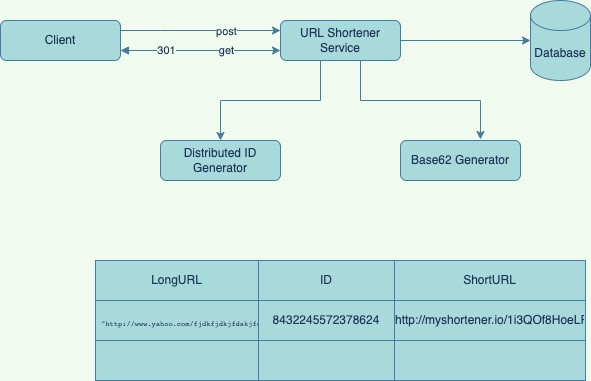

The diagram above was exported from draw.io. Its source (the exported page's mxGraphModel, read from the mxfile embedded in the PNG):
<mxGraphModel dx="1428" dy="628" grid="1" gridSize="10" guides="1" tooltips="1" connect="1" arrows="1" fold="1" page="0" pageScale="1" pageWidth="827" pageHeight="1169" background="#F1FAEE" math="0" shadow="0">
  <root>
    <mxCell id="0" />
    <mxCell id="1" parent="0" />
    <mxCell id="3huOr2LNlHPRAWv7arK6-7" style="edgeStyle=orthogonalEdgeStyle;rounded=0;orthogonalLoop=1;jettySize=auto;html=1;entryX=0.5;entryY=0;entryDx=0;entryDy=0;labelBackgroundColor=#F1FAEE;strokeColor=#457B9D;fontColor=#1D3557;" parent="1" source="3huOr2LNlHPRAWv7arK6-1" target="3huOr2LNlHPRAWv7arK6-4" edge="1">
      <mxGeometry relative="1" as="geometry">
        <Array as="points">
          <mxPoint x="80" y="160" />
          <mxPoint x="-20" y="160" />
        </Array>
      </mxGeometry>
    </mxCell>
    <mxCell id="3huOr2LNlHPRAWv7arK6-8" style="edgeStyle=orthogonalEdgeStyle;rounded=0;orthogonalLoop=1;jettySize=auto;html=1;labelBackgroundColor=#F1FAEE;strokeColor=#457B9D;fontColor=#1D3557;" parent="1" source="3huOr2LNlHPRAWv7arK6-1" edge="1">
      <mxGeometry relative="1" as="geometry">
        <mxPoint x="240" y="199" as="targetPoint" />
        <Array as="points">
          <mxPoint x="120" y="160" />
          <mxPoint x="240" y="160" />
        </Array>
      </mxGeometry>
    </mxCell>
    <mxCell id="3huOr2LNlHPRAWv7arK6-9" style="edgeStyle=orthogonalEdgeStyle;rounded=0;orthogonalLoop=1;jettySize=auto;html=1;entryX=0;entryY=0.5;entryDx=0;entryDy=0;entryPerimeter=0;labelBackgroundColor=#F1FAEE;strokeColor=#457B9D;fontColor=#1D3557;" parent="1" source="3huOr2LNlHPRAWv7arK6-1" target="3huOr2LNlHPRAWv7arK6-3" edge="1">
      <mxGeometry relative="1" as="geometry" />
    </mxCell>
    <mxCell id="3huOr2LNlHPRAWv7arK6-1" value="URL Shortener Service" style="rounded=1;whiteSpace=wrap;html=1;fillColor=#A8DADC;strokeColor=#457B9D;fontColor=#1D3557;" parent="1" vertex="1">
      <mxGeometry x="40" y="80" width="120" height="40" as="geometry" />
    </mxCell>
    <mxCell id="3huOr2LNlHPRAWv7arK6-3" value="Database" style="shape=cylinder3;whiteSpace=wrap;html=1;boundedLbl=1;backgroundOutline=1;size=15;fillColor=#A8DADC;strokeColor=#457B9D;fontColor=#1D3557;" parent="1" vertex="1">
      <mxGeometry x="290" y="60" width="60" height="80" as="geometry" />
    </mxCell>
    <mxCell id="3huOr2LNlHPRAWv7arK6-4" value="Distributed ID Generator" style="rounded=1;whiteSpace=wrap;html=1;fillColor=#A8DADC;strokeColor=#457B9D;fontColor=#1D3557;" parent="1" vertex="1">
      <mxGeometry x="-80" y="200" width="120" height="40" as="geometry" />
    </mxCell>
    <mxCell id="3huOr2LNlHPRAWv7arK6-5" value="Base62 Generator" style="rounded=1;whiteSpace=wrap;html=1;fillColor=#A8DADC;strokeColor=#457B9D;fontColor=#1D3557;" parent="1" vertex="1">
      <mxGeometry x="160" y="200" width="120" height="40" as="geometry" />
    </mxCell>
    <mxCell id="3huOr2LNlHPRAWv7arK6-13" style="edgeStyle=orthogonalEdgeStyle;rounded=0;orthogonalLoop=1;jettySize=auto;html=1;entryX=0;entryY=0.25;entryDx=0;entryDy=0;labelBackgroundColor=#F1FAEE;strokeColor=#457B9D;fontColor=#1D3557;" parent="1" source="3huOr2LNlHPRAWv7arK6-12" target="3huOr2LNlHPRAWv7arK6-1" edge="1">
      <mxGeometry relative="1" as="geometry">
        <Array as="points">
          <mxPoint x="-80" y="90" />
          <mxPoint x="-80" y="90" />
        </Array>
      </mxGeometry>
    </mxCell>
    <mxCell id="3huOr2LNlHPRAWv7arK6-14" value="post" style="edgeLabel;html=1;align=center;verticalAlign=middle;resizable=0;points=[];labelBackgroundColor=#F1FAEE;fontColor=#1D3557;" parent="3huOr2LNlHPRAWv7arK6-13" vertex="1" connectable="0">
      <mxGeometry x="0.3106" relative="1" as="geometry">
        <mxPoint as="offset" />
      </mxGeometry>
    </mxCell>
    <mxCell id="3huOr2LNlHPRAWv7arK6-15" style="edgeStyle=orthogonalEdgeStyle;rounded=0;orthogonalLoop=1;jettySize=auto;html=1;entryX=0;entryY=0.75;entryDx=0;entryDy=0;startArrow=block;startFill=1;labelBackgroundColor=#F1FAEE;strokeColor=#457B9D;fontColor=#1D3557;" parent="1" source="3huOr2LNlHPRAWv7arK6-12" target="3huOr2LNlHPRAWv7arK6-1" edge="1">
      <mxGeometry relative="1" as="geometry">
        <Array as="points">
          <mxPoint x="-80" y="110" />
          <mxPoint x="-80" y="110" />
        </Array>
      </mxGeometry>
    </mxCell>
    <mxCell id="3huOr2LNlHPRAWv7arK6-16" value="get" style="edgeLabel;html=1;align=center;verticalAlign=middle;resizable=0;points=[];labelBackgroundColor=#F1FAEE;fontColor=#1D3557;" parent="3huOr2LNlHPRAWv7arK6-15" vertex="1" connectable="0">
      <mxGeometry x="0.3106" y="1" relative="1" as="geometry">
        <mxPoint as="offset" />
      </mxGeometry>
    </mxCell>
    <mxCell id="3huOr2LNlHPRAWv7arK6-18" value="301" style="edgeLabel;html=1;align=center;verticalAlign=middle;resizable=0;points=[];labelBackgroundColor=#F1FAEE;fontColor=#1D3557;" parent="3huOr2LNlHPRAWv7arK6-15" vertex="1" connectable="0">
      <mxGeometry x="-0.4325" y="1" relative="1" as="geometry">
        <mxPoint as="offset" />
      </mxGeometry>
    </mxCell>
    <mxCell id="3huOr2LNlHPRAWv7arK6-12" value="Client" style="rounded=1;whiteSpace=wrap;html=1;fillColor=#A8DADC;strokeColor=#457B9D;fontColor=#1D3557;" parent="1" vertex="1">
      <mxGeometry x="-240" y="80" width="120" height="40" as="geometry" />
    </mxCell>
    <mxCell id="aPmo1T_wZ1J99y9kle3J-1" value="" style="shape=table;html=1;whiteSpace=wrap;startSize=0;container=1;collapsible=0;childLayout=tableLayout;fillColor=#A8DADC;strokeColor=#457B9D;fontColor=#1D3557;" parent="1" vertex="1">
      <mxGeometry x="-145" y="320" width="490" height="120" as="geometry" />
    </mxCell>
    <mxCell id="aPmo1T_wZ1J99y9kle3J-2" value="" style="shape=partialRectangle;html=1;whiteSpace=wrap;collapsible=0;dropTarget=0;pointerEvents=0;fillColor=none;top=0;left=0;bottom=0;right=0;points=[[0,0.5],[1,0.5]];portConstraint=eastwest;strokeColor=#457B9D;fontColor=#1D3557;" parent="aPmo1T_wZ1J99y9kle3J-1" vertex="1">
      <mxGeometry width="490" height="40" as="geometry" />
    </mxCell>
    <mxCell id="aPmo1T_wZ1J99y9kle3J-3" value="LongURL" style="shape=partialRectangle;html=1;whiteSpace=wrap;connectable=0;fillColor=none;top=0;left=0;bottom=0;right=0;overflow=hidden;pointerEvents=1;strokeColor=#457B9D;fontColor=#1D3557;" parent="aPmo1T_wZ1J99y9kle3J-2" vertex="1">
      <mxGeometry width="163" height="40" as="geometry" />
    </mxCell>
    <mxCell id="aPmo1T_wZ1J99y9kle3J-4" value="ID" style="shape=partialRectangle;html=1;whiteSpace=wrap;connectable=0;fillColor=none;top=0;left=0;bottom=0;right=0;overflow=hidden;pointerEvents=1;strokeColor=#457B9D;fontColor=#1D3557;" parent="aPmo1T_wZ1J99y9kle3J-2" vertex="1">
      <mxGeometry x="163" width="136" height="40" as="geometry" />
    </mxCell>
    <mxCell id="aPmo1T_wZ1J99y9kle3J-5" value="ShortURL" style="shape=partialRectangle;html=1;whiteSpace=wrap;connectable=0;fillColor=none;top=0;left=0;bottom=0;right=0;overflow=hidden;pointerEvents=1;strokeColor=#457B9D;fontColor=#1D3557;" parent="aPmo1T_wZ1J99y9kle3J-2" vertex="1">
      <mxGeometry x="299" width="191" height="40" as="geometry" />
    </mxCell>
    <mxCell id="aPmo1T_wZ1J99y9kle3J-6" value="" style="shape=partialRectangle;html=1;whiteSpace=wrap;collapsible=0;dropTarget=0;pointerEvents=0;fillColor=none;top=0;left=0;bottom=0;right=0;points=[[0,0.5],[1,0.5]];portConstraint=eastwest;strokeColor=#457B9D;fontColor=#1D3557;" parent="aPmo1T_wZ1J99y9kle3J-1" vertex="1">
      <mxGeometry y="40" width="490" height="40" as="geometry" />
    </mxCell>
    <mxCell id="aPmo1T_wZ1J99y9kle3J-7" value="&lt;pre&gt;&lt;font style=&quot;font-size: 7px&quot;&gt; &quot;http://www.yahoo.com/fjdkfjdkjfdskjfdskjfdskjfdskjfdskjfdskjfsdkjfdksjfdsjf&quot;;&lt;/font&gt;&lt;/pre&gt;" style="shape=partialRectangle;html=1;whiteSpace=wrap;connectable=0;fillColor=none;top=0;left=0;bottom=0;right=0;overflow=hidden;pointerEvents=1;align=left;strokeColor=#457B9D;fontColor=#1D3557;" parent="aPmo1T_wZ1J99y9kle3J-6" vertex="1">
      <mxGeometry width="163" height="40" as="geometry" />
    </mxCell>
    <mxCell id="aPmo1T_wZ1J99y9kle3J-8" value="8432245572378624" style="shape=partialRectangle;html=1;whiteSpace=wrap;connectable=0;fillColor=none;top=0;left=0;bottom=0;right=0;overflow=hidden;pointerEvents=1;strokeColor=#457B9D;fontColor=#1D3557;" parent="aPmo1T_wZ1J99y9kle3J-6" vertex="1">
      <mxGeometry x="163" width="136" height="40" as="geometry" />
    </mxCell>
    <mxCell id="aPmo1T_wZ1J99y9kle3J-9" value="http://myshortener.io/1i3QOf8HoeLPy8e6MlU4E0" style="shape=partialRectangle;html=1;whiteSpace=wrap;connectable=0;fillColor=none;top=0;left=0;bottom=0;right=0;overflow=hidden;pointerEvents=1;strokeColor=#457B9D;fontColor=#1D3557;" parent="aPmo1T_wZ1J99y9kle3J-6" vertex="1">
      <mxGeometry x="299" width="191" height="40" as="geometry" />
    </mxCell>
    <mxCell id="aPmo1T_wZ1J99y9kle3J-10" value="" style="shape=partialRectangle;html=1;whiteSpace=wrap;collapsible=0;dropTarget=0;pointerEvents=0;fillColor=none;top=0;left=0;bottom=0;right=0;points=[[0,0.5],[1,0.5]];portConstraint=eastwest;strokeColor=#457B9D;fontColor=#1D3557;" parent="aPmo1T_wZ1J99y9kle3J-1" vertex="1">
      <mxGeometry y="80" width="490" height="40" as="geometry" />
    </mxCell>
    <mxCell id="aPmo1T_wZ1J99y9kle3J-11" value="" style="shape=partialRectangle;html=1;whiteSpace=wrap;connectable=0;fillColor=none;top=0;left=0;bottom=0;right=0;overflow=hidden;pointerEvents=1;strokeColor=#457B9D;fontColor=#1D3557;" parent="aPmo1T_wZ1J99y9kle3J-10" vertex="1">
      <mxGeometry width="163" height="40" as="geometry" />
    </mxCell>
    <mxCell id="aPmo1T_wZ1J99y9kle3J-12" value="" style="shape=partialRectangle;html=1;whiteSpace=wrap;connectable=0;fillColor=none;top=0;left=0;bottom=0;right=0;overflow=hidden;pointerEvents=1;strokeColor=#457B9D;fontColor=#1D3557;" parent="aPmo1T_wZ1J99y9kle3J-10" vertex="1">
      <mxGeometry x="163" width="136" height="40" as="geometry" />
    </mxCell>
    <mxCell id="aPmo1T_wZ1J99y9kle3J-13" value="" style="shape=partialRectangle;html=1;whiteSpace=wrap;connectable=0;fillColor=none;top=0;left=0;bottom=0;right=0;overflow=hidden;pointerEvents=1;strokeColor=#457B9D;fontColor=#1D3557;" parent="aPmo1T_wZ1J99y9kle3J-10" vertex="1">
      <mxGeometry x="299" width="191" height="40" as="geometry" />
    </mxCell>
  </root>
</mxGraphModel>